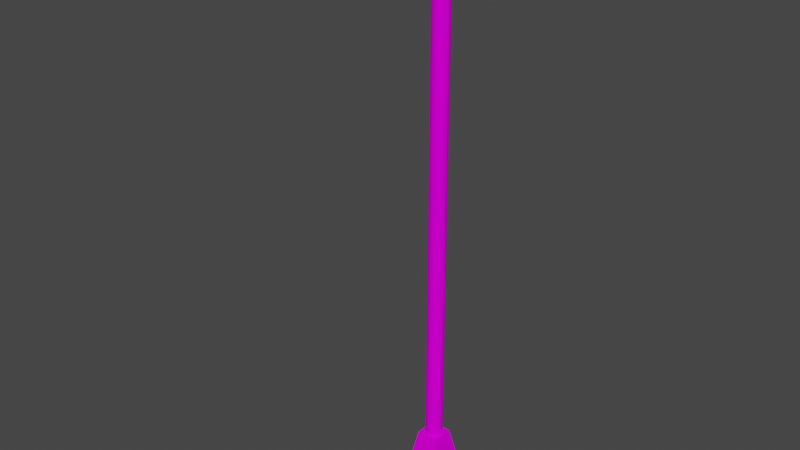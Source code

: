 # Source: stolb.blend  (saved by Blender 2.92.15; exported with 4.5.12 LTS)
import bpy
from mathutils import Matrix  # noqa: F401  (used for matrix-valued properties, if any)

bpy.ops.wm.read_factory_settings(use_empty=True)
scene = bpy.context.scene
scene.name = 'Scene'

# ---- collections
col_collection = bpy.data.collections.new('Collection'); scene.collection.children.link(col_collection)

# ---- images (referenced by path relative to the original .blend; pixels are not part of the script)
import os
ASSET_DIR = os.environ.get("B2B_ASSET_DIR", "")  # directory of the original .blend (textures are referenced by path, not embedded)
HERE = os.path.dirname(os.path.abspath(__file__))  # packed textures are extracted next to this script under _unpacked/

def load_image(name, relpath, width, height, colorspace="sRGB"):
    """Load a texture the original file referenced (path relative to the .blend, or extracted next to this script)."""
    p = next((c for c in (os.path.join(HERE, relpath), os.path.join(ASSET_DIR, relpath)) if relpath and os.path.exists(c)), "")
    if p:
        img = bpy.data.images.load(p, check_existing=True)
        img.name = name
    else:  # same state as the original file: an image datablock whose file is absent (Cycles renders it pink)
        img = bpy.data.images.new(name, width, height)
        img.source = "FILE"
        img.filepath = "//" + (relpath or name)
    img.colorspace_settings.name = colorspace
    return img
img_stolbday_png = load_image('stolbDay.png', 'stolbDay.png', 1024, 1024, 'sRGB')

# ---- materials (node trees are filled in below, after node groups)
mat_material = bpy.data.materials.new('Material')
mat_material.alpha_threshold = 0.0
mat_material.use_backface_culling = True
mat_material.use_transparent_shadow = False
mat_material.line_color = (0.0, 0.0, 0.0, 1.0)

# ---- node groups
ng_auto_smooth = bpy.data.node_groups.new('Auto Smooth', 'GeometryNodeTree')
_s = ng_auto_smooth.interface.new_socket(name='Geometry', in_out='OUTPUT', socket_type='NodeSocketGeometry')
_s = ng_auto_smooth.interface.new_socket(name='Geometry', in_out='INPUT', socket_type='NodeSocketGeometry')
_s = ng_auto_smooth.interface.new_socket(name='Angle', in_out='INPUT', socket_type='NodeSocketFloat')
_s.subtype = 'ANGLE'
_s.min_value = 0.0
_s.max_value = 3.142
ng_auto_smooth.is_modifier = True
_N = ng_auto_smooth.nodes; _L = ng_auto_smooth.links
n0 = _N.new('NodeGroupOutput'); n0.name = 'Group Output'; n0.location = (480, -100)
n1 = _N.new('NodeGroupInput'); n1.name = 'Group Input'; n1.location = (-420, -300)
n2 = _N.new('NodeGroupInput'); n2.name = 'Group Input.001'; n2.location = (-60, -100)
n3 = _N.new('GeometryNodeSetShadeSmooth'); n3.name = 'Set Shade Smooth'; n3.location = (120, -100)
n3.domain = 'EDGE'
n4 = _N.new('GeometryNodeSetShadeSmooth'); n4.name = 'Set Shade Smooth.001'; n4.location = (300, -100)
n5 = _N.new('GeometryNodeInputMeshEdgeAngle'); n5.name = 'Edge Angle'; n5.location = (-420, -220)
n6 = _N.new('GeometryNodeInputEdgeSmooth'); n6.name = 'Is Edge Smooth'; n6.location = (-60, -160)
n7 = _N.new('GeometryNodeInputShadeSmooth'); n7.name = 'Is Face Smooth'; n7.location = (-240, -340)
n8 = _N.new('FunctionNodeBooleanMath'); n8.name = 'Boolean Math'; n8.location = (-60, -220)
n9 = _N.new('FunctionNodeCompare'); n9.name = 'Compare'; n9.location = (-240, -180)
n9.operation = 'LESS_EQUAL'
_L.new(n5.outputs[0], n9.inputs[0])
_L.new(n4.outputs[0], n0.inputs[0])
_L.new(n1.outputs[1], n9.inputs[1])
_L.new(n9.outputs[0], n8.inputs[0])
_L.new(n7.outputs[0], n8.inputs[1])
_L.new(n2.outputs[0], n3.inputs[0])
_L.new(n6.outputs[0], n3.inputs[1])
_L.new(n3.outputs[0], n4.inputs[0])
_L.new(n8.outputs[0], n3.inputs[2])
n0.is_active_output = True

# ---- material node trees
mat_material.use_nodes = True; mat_material.node_tree.nodes.clear()
_N = mat_material.node_tree.nodes; _L = mat_material.node_tree.links
n0 = _N.new('ShaderNodeOutputMaterial'); n0.name = 'Material Output'; n0.location = (300, 300)
n1 = _N.new('ShaderNodeBsdfPrincipled'); n1.name = 'Principled BSDF'; n1.location = (10, 300)
n1.distribution = 'GGX'
n1.subsurface_method = 'BURLEY'
n1.inputs[2].default_value = 0.4
n1.inputs[3].default_value = 1.45
n1.inputs[13].default_value = 0.0
n1.inputs[27].default_value = (0.0, 0.0, 0.0, 1.0)
n1.inputs[28].default_value = 1.0
n2 = _N.new('ShaderNodeTexImage'); n2.name = 'Image Texture'; n2.location = (-365, 149)
n2.image = img_stolbday_png
_L.new(n1.outputs[0], n0.inputs[0])
_L.new(n2.outputs[0], n1.inputs[0])
n0.is_active_output = True

# ---- world
world_world = bpy.data.worlds.new('World'); scene.world = world_world
world_world.use_nodes = True; world_world.node_tree.nodes.clear()
_N = world_world.node_tree.nodes; _L = world_world.node_tree.links
n0 = _N.new('ShaderNodeOutputWorld'); n0.name = 'World Output'; n0.location = (300, 300)
n1 = _N.new('ShaderNodeBackground'); n1.name = 'Background'; n1.location = (10, 300)
n1.inputs[0].default_value = (0.05088, 0.05088, 0.05088, 1.0)
_L.new(n1.outputs[0], n0.inputs[0])
n0.is_active_output = True
world_world.color = (0.05088, 0.05088, 0.05088)
world_world.use_sun_shadow = False
world_world.sun_shadow_jitter_overblur = 0.0

# ---- meshes
me_cube = bpy.data.meshes.new('Cube')
me_cube.from_pydata([(0.1263, 0.1263, 0.4), (0.2, 0.2, 0.0), (0.1263, -0.1263, 0.4), (0.2, -0.2, 0.0), (-0.1263, 0.1263, 0.4), (-0.2, 0.2, 0.0), (-0.1263, -0.1263, 0.4), (-0.2, -0.2, 0.0), (-1.113e-08, 0.1, 0.3), (-1.113e-08, 0.1, 6.0), (0.04067, 0.09135, 0.3), (0.04067, 0.09135, 6.0), (0.07431, 0.06691, 0.3), (0.07431, 0.06691, 6.0), (0.09511, 0.0309, 0.3), (0.09511, 0.0309, 6.0), (0.09945, -0.01045, 0.3), (0.09945, -0.01045, 6.0), (0.0866, -0.05, 0.3), (0.0866, -0.05, 6.0), (0.05878, -0.0809, 0.3), (0.05878, -0.0809, 6.0), (0.02079, -0.09781, 0.3), (0.02079, -0.09781, 6.0), (-0.02079, -0.09781, 0.3), (-0.02079, -0.09781, 6.0), (-0.05878, -0.0809, 0.3), (-0.05878, -0.0809, 6.0), (-0.0866, -0.05, 0.3), (-0.0866, -0.05, 6.0), (-0.09945, -0.01045, 0.3), (-0.09945, -0.01045, 6.0), (-0.09511, 0.0309, 0.3), (-0.09511, 0.0309, 6.0), (-0.07431, 0.06691, 0.3), (-0.07431, 0.06691, 6.0), (-0.04067, 0.09135, 0.3), (-0.04067, 0.09135, 6.0), (-0.03347, -0.03347, 5.982), (-0.03347, -0.03347, 6.121), (-0.03347, 0.03347, 5.982), (-0.03347, 0.03347, 6.151), (0.03347, -0.03347, 5.982), (0.03347, -0.03347, 6.121), (0.03347, 0.03347, 5.982), (0.03347, 0.03347, 6.151), (-0.03347, -0.8715, 6.621), (-0.03347, -0.8289, 6.669), (0.03347, -0.8289, 6.669), (0.03347, -0.8715, 6.621), (-0.1514, -0.8761, 6.542), (-0.1514, -0.8761, 6.687), (-0.04815, -0.8036, 6.542), (-0.04815, -0.8036, 6.687), (0.1514, -0.8761, 6.542), (0.1514, -0.8761, 6.687), (0.04815, -0.8036, 6.542), (0.04815, -0.8036, 6.687), (-0.1514, -1.437, 6.542), (-0.1514, -1.437, 6.687), (0.1514, -1.437, 6.687), (0.1514, -1.437, 6.542), (-0.1214, -0.9318, 6.527), (0.1214, -0.9318, 6.527), (-0.1214, -1.381, 6.527), (0.1214, -1.381, 6.527), (-0.1214, -0.9318, 6.553), (0.1214, -0.9318, 6.553), (-0.1214, -1.381, 6.553), (0.1214, -1.381, 6.553)], [], [(0, 4, 6, 2), (3, 2, 6, 7), (7, 6, 4, 5), (1, 0, 2, 3), (5, 4, 0, 1), (8, 9, 11, 10), (10, 11, 13, 12), (12, 13, 15, 14), (14, 15, 17, 16), (16, 17, 19, 18), (18, 19, 21, 20), (20, 21, 23, 22), (22, 23, 25, 24), (24, 25, 27, 26), (26, 27, 29, 28), (28, 29, 31, 30), (30, 31, 33, 32), (32, 33, 35, 34), (11, 9, 37, 35, 33, 31, 29, 27, 25, 23, 21, 19, 17, 15, 13), (34, 35, 37, 36), (36, 37, 9, 8), (38, 39, 41, 40), (40, 41, 45, 44), (44, 45, 43, 42), (42, 43, 39, 38), (50, 51, 53, 52), (52, 53, 57, 56), (56, 57, 55, 54), (55, 51, 59, 60), (52, 56, 54, 50), (57, 53, 51, 55), (61, 60, 59, 58), (54, 55, 60, 61), (51, 50, 58, 59), (50, 54, 61, 58), (62, 63, 65, 64), (64, 65, 69, 68), (63, 62, 66, 67), (63, 67, 69, 65), (62, 64, 68, 66), (43, 45, 48, 49), (39, 43, 49, 46), (45, 41, 47, 48), (41, 39, 46, 47)])
me_cube.polygons.foreach_set('use_smooth', [True] * 44)
_uv = me_cube.uv_layers.new(name='UVMap')
_uv.uv.foreach_set('vector', [0.3487, 0.4536, 0.3903, 0.4536, 0.3903, 0.5367, 0.3487, 0.5367, 0.5174, 0.4209, 0.5591, 0.447, 0.5591, 0.5365, 0.5174, 0.5626, 0.3925, 0.4209, 0.4342, 0.447, 0.4342, 0.5365, 0.3925, 0.5626, 0.4342, 0.4209, 0.4758, 0.447, 0.4758, 0.5365, 0.4342, 0.5626, 0.4758, 0.4209, 0.5174, 0.447, 0.5174, 0.5365, 0.4758, 0.5626, 0.1858, 0.5286, 0.9721, 0.5286, 0.9721, 0.5363, 0.1858, 0.5363, 0.1858, 0.5363, 0.9721, 0.5363, 0.9721, 0.5468, 0.1858, 0.5468, 0.1858, 0.5468, 0.9721, 0.5468, 0.9721, 0.5582, 0.1858, 0.5582, 0.1858, 0.5582, 0.9721, 0.5582, 0.9721, 0.5687, 0.1858, 0.5687, 0.1858, 0.5687, 0.9721, 0.5687, 0.9721, 0.5764, 0.1858, 0.5764, 0.1858, 0.4236, 0.9721, 0.4236, 0.9721, 0.4341, 0.1858, 0.4341, 0.1858, 0.4341, 0.9721, 0.4341, 0.9721, 0.4456, 0.1858, 0.4456, 0.1858, 0.4456, 0.9721, 0.4456, 0.9721, 0.4561, 0.1858, 0.4561, 0.1858, 0.4561, 0.9721, 0.4561, 0.9721, 0.4637, 0.1858, 0.4637, 0.1858, 0.4637, 0.9721, 0.4637, 0.9721, 0.4742, 0.1858, 0.4742, 0.1858, 0.4742, 0.9721, 0.4742, 0.9721, 0.4857, 0.1858, 0.4857, 0.1858, 0.4857, 0.9721, 0.4857, 0.9721, 0.4962, 0.1858, 0.4962, 0.1858, 0.4962, 0.9721, 0.4962, 0.9721, 0.5066, 0.1858, 0.5066, 0.214, 0.5312, 0.2107, 0.5, 0.214, 0.4688, 0.2234, 0.4429, 0.2372, 0.427, 0.2531, 0.4236, 0.2682, 0.4335, 0.2801, 0.4549, 0.2866, 0.484, 0.2866, 0.516, 0.2801, 0.5451, 0.2682, 0.5665, 0.2531, 0.5764, 0.2372, 0.573, 0.2234, 0.5571, 0.1858, 0.5066, 0.9721, 0.5066, 0.9721, 0.5181, 0.1858, 0.5181, 0.1858, 0.5181, 0.9721, 0.5181, 0.9721, 0.5286, 0.1858, 0.5286, 0.25, 0.9331, 0.2674, 0.9122, 0.2762, 0.9746, 0.255, 1.0, 0.3198, 0.0, 0.3198, 0.04545, 0.3023, 0.04545, 0.3023, 0.0, 0.2812, 0.0, 0.3023, 0.02539, 0.2936, 0.08776, 0.2762, 0.06687, 0.3372, 0.0, 0.3372, 0.07266, 0.3198, 0.07266, 0.3198, 0.0, 0.6486, 0.5401, 0.6164, 0.5401, 0.6164, 0.3559, 0.6486, 0.3559, 0.6486, 0.3559, 0.6164, 0.3559, 0.6164, 0.1842, 0.6486, 0.1842, 0.6486, 0.1842, 0.6164, 0.1842, 0.6164, 0.0, 0.6486, 0.0, 0.25, 0.06465, 0.385, 0.06465, 0.385, 0.5647, 0.25, 0.5647, 0.4311, 0.0, 0.474, 0.0, 0.5201, 0.06465, 0.385, 0.06465, 0.296, 0.0, 0.339, 0.0, 0.385, 0.06465, 0.25, 0.06465, 0.6164, 0.5401, 0.5843, 0.5401, 0.5843, 0.0, 0.6164, 0.0, 0.5843, 1.0, 0.5522, 1.0, 0.5522, 0.0, 0.5843, 0.0, 0.5201, 0.0, 0.5522, 0.0, 0.5522, 1.0, 0.5201, 1.0, 0.385, 0.06465, 0.5201, 0.06465, 0.5201, 0.5647, 0.385, 0.5647, 0.1314, 0.0, 0.1314, 0.5401, 0.006382, 0.5401, 0.006382, 0.0, 0.1609, 0.0, 0.1609, 0.5401, 0.1535, 0.5401, 0.1535, 0.0, 0.1535, 0.0, 0.1535, 0.5401, 0.1461, 0.5401, 0.1461, 0.0, 0.1461, 1.0, 0.1388, 1.0, 0.1388, 0.0, 0.1461, 0.0, 0.1388, 0.0, 0.1388, 1.0, 0.1314, 1.0, 0.1314, 0.0, 0.2936, 0.08776, 0.3023, 0.02539, 0.3023, 0.9646, 0.2932, 1.0, 0.3227, 0.09105, 0.392, 0.0726, 0.3745, 0.3063, 0.3571, 0.3063, 0.3023, 0.04545, 0.3198, 0.04545, 0.3198, 0.5701, 0.3023, 0.5701, 0.2762, 0.9746, 0.2674, 0.9122, 0.267, 0.0, 0.2762, 0.03538])
me_cube.materials.append(mat_material)
me_cube.use_remesh_preserve_volume = False
me_cube.use_remesh_preserve_attributes = False
me_cube.use_mirror_vertex_groups = False
me_cube.update()

# ---- objects
ob_cube = bpy.data.objects.new('Cube', me_cube)

# ---- transforms, parenting, visibility, modifiers, constraints
ob_cube.location = (0.0, 0.0, 0.0)
ob_cube.lock_rotations_4d = False
ob_cube.empty_display_type = 'ARROWS'
ob_cube.lineart.crease_threshold = 0.0
_m = ob_cube.modifiers.new('Auto Smooth', 'NODES')
_m.node_group = ng_auto_smooth
_gi = [s.identifier for s in ng_auto_smooth.interface.items_tree if s.item_type == 'SOCKET' and s.in_out == 'INPUT']
_m[_gi[1]] = 0.5236  # Angle

# ---- collection membership
col_collection.objects.link(ob_cube)

# ---- scene / render settings (as saved in the file)
scene.frame_start = 1; scene.frame_end = 250; scene.frame_set(1)
scene.render.engine = 'BLENDER_EEVEE_NEXT'
scene.cycles.use_denoising = False
scene.cycles.samples = 128
scene.cycles.sampling_pattern = 'TABULATED_SOBOL'
scene.cycles.use_adaptive_sampling = False
scene.cycles.use_light_tree = False
scene.view_settings.view_transform = 'Filmic'
bpy.context.view_layer.update()

# ---- added for rendering (the .blend has no active camera and no usable light): camera, sun
cam_auto = bpy.data.cameras.new('AutoCamera')
cam_auto.lens = 50.0
cam_auto.sensor_width = 36.0
cam_auto.clip_end = 1000.0
ob_auto_camera = bpy.data.objects.new('AutoCamera', cam_auto)
scene.collection.objects.link(ob_auto_camera)
ob_auto_camera.location = (6.37996, -8.27434, 8.44724)
ob_auto_camera.rotation_euler = (1.09748, -7.21219e-08, 0.694738)
scene.camera = ob_auto_camera
light_auto_sun = bpy.data.lights.new('AutoSun', 'SUN')
light_auto_sun.energy = 3.0
light_auto_sun.angle = 0.0523599
ob_auto_sun = bpy.data.objects.new('AutoSun', light_auto_sun)
scene.collection.objects.link(ob_auto_sun)
ob_auto_sun.rotation_euler = (0.872665, 0.174533, 0.523599)
bpy.context.view_layer.update()
